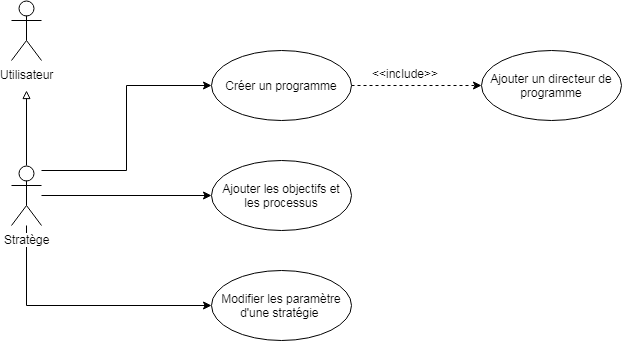

The diagram above was exported from draw.io. Its source (the exported page's mxGraphModel, read from the mxfile embedded in the PNG):
<mxGraphModel dx="878" dy="435" grid="1" gridSize="10" guides="1" tooltips="1" connect="1" arrows="1" fold="1" page="1" pageScale="1" pageWidth="3300" pageHeight="4681" math="0" shadow="0">
  <root>
    <mxCell id="0" />
    <mxCell id="1" parent="0" />
    <mxCell id="2" style="edgeStyle=orthogonalEdgeStyle;rounded=0;orthogonalLoop=1;jettySize=auto;html=1;endArrow=block;endFill=0;" edge="1" source="6" parent="1">
      <mxGeometry relative="1" as="geometry">
        <mxPoint x="145" y="910" as="targetPoint" />
      </mxGeometry>
    </mxCell>
    <mxCell id="3" style="edgeStyle=orthogonalEdgeStyle;rounded=0;orthogonalLoop=1;jettySize=auto;html=1;entryX=0;entryY=0.5;entryDx=0;entryDy=0;endArrow=classic;endFill=1;" edge="1" source="6" target="8" parent="1">
      <mxGeometry relative="1" as="geometry">
        <Array as="points">
          <mxPoint x="245" y="990" />
          <mxPoint x="245" y="905" />
        </Array>
      </mxGeometry>
    </mxCell>
    <mxCell id="4" style="edgeStyle=orthogonalEdgeStyle;rounded=0;orthogonalLoop=1;jettySize=auto;html=1;entryX=0;entryY=0.5;entryDx=0;entryDy=0;endArrow=classic;endFill=1;" edge="1" source="6" target="9" parent="1">
      <mxGeometry relative="1" as="geometry" />
    </mxCell>
    <mxCell id="5" style="edgeStyle=orthogonalEdgeStyle;rounded=0;orthogonalLoop=1;jettySize=auto;html=1;entryX=0;entryY=0.5;entryDx=0;entryDy=0;endArrow=classic;endFill=1;" edge="1" source="6" target="10" parent="1">
      <mxGeometry relative="1" as="geometry">
        <Array as="points">
          <mxPoint x="145" y="1125" />
        </Array>
      </mxGeometry>
    </mxCell>
    <mxCell id="6" value="Stratège&lt;br&gt;" style="shape=umlActor;verticalLabelPosition=bottom;labelBackgroundColor=#ffffff;verticalAlign=top;html=1;" vertex="1" parent="1">
      <mxGeometry x="130" y="985" width="30" height="60" as="geometry" />
    </mxCell>
    <mxCell id="7" style="edgeStyle=orthogonalEdgeStyle;rounded=0;orthogonalLoop=1;jettySize=auto;html=1;endArrow=classic;endFill=1;dashed=1;" edge="1" source="8" target="12" parent="1">
      <mxGeometry relative="1" as="geometry" />
    </mxCell>
    <mxCell id="8" value="Créer un programme" style="ellipse;whiteSpace=wrap;html=1;" vertex="1" parent="1">
      <mxGeometry x="330" y="870" width="140" height="70" as="geometry" />
    </mxCell>
    <mxCell id="9" value="Ajouter les objectifs et les processus" style="ellipse;whiteSpace=wrap;html=1;" vertex="1" parent="1">
      <mxGeometry x="330" y="980" width="140" height="70" as="geometry" />
    </mxCell>
    <mxCell id="10" value="Modifier les paramètre d'une stratégie&amp;nbsp;" style="ellipse;whiteSpace=wrap;html=1;" vertex="1" parent="1">
      <mxGeometry x="330" y="1090" width="140" height="70" as="geometry" />
    </mxCell>
    <mxCell id="11" value="Utilisateur" style="shape=umlActor;verticalLabelPosition=bottom;labelBackgroundColor=#ffffff;verticalAlign=top;html=1;" vertex="1" parent="1">
      <mxGeometry x="130" y="820" width="30" height="60" as="geometry" />
    </mxCell>
    <mxCell id="12" value="Ajouter un directeur de programme" style="ellipse;whiteSpace=wrap;html=1;" vertex="1" parent="1">
      <mxGeometry x="600" y="870" width="140" height="70" as="geometry" />
    </mxCell>
    <mxCell id="13" value="&amp;lt;&amp;lt;include&amp;gt;&amp;gt;" style="text;html=1;resizable=0;points=[];autosize=1;align=left;verticalAlign=top;spacingTop=-4;" vertex="1" parent="1">
      <mxGeometry x="489" y="884" width="80" height="20" as="geometry" />
    </mxCell>
  </root>
</mxGraphModel>